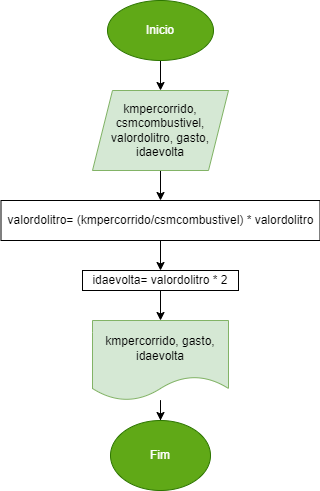

The diagram above was exported from draw.io. Its source (the exported page's mxGraphModel, read from the mxfile embedded in the PNG):
<mxGraphModel dx="880" dy="387" grid="1" gridSize="10" guides="1" tooltips="1" connect="1" arrows="1" fold="1" page="1" pageScale="1" pageWidth="827" pageHeight="1169" math="0" shadow="0">
  <root>
    <mxCell id="0" />
    <mxCell id="1" parent="0" />
    <mxCell id="ZTBW7BxlIzkI0J0o6_pq-3" value="" style="edgeStyle=orthogonalEdgeStyle;rounded=0;orthogonalLoop=1;jettySize=auto;html=1;" edge="1" parent="1" source="ZTBW7BxlIzkI0J0o6_pq-1" target="ZTBW7BxlIzkI0J0o6_pq-2">
      <mxGeometry relative="1" as="geometry" />
    </mxCell>
    <mxCell id="ZTBW7BxlIzkI0J0o6_pq-1" value="&lt;font style=&quot;vertical-align: inherit;&quot;&gt;&lt;font style=&quot;vertical-align: inherit;&quot;&gt;Inicio&lt;/font&gt;&lt;/font&gt;" style="ellipse;whiteSpace=wrap;html=1;fillColor=#60a917;fontColor=#ffffff;strokeColor=#2D7600;" vertex="1" parent="1">
      <mxGeometry x="361" y="10" width="106" height="60" as="geometry" />
    </mxCell>
    <mxCell id="ZTBW7BxlIzkI0J0o6_pq-5" value="" style="edgeStyle=orthogonalEdgeStyle;rounded=0;orthogonalLoop=1;jettySize=auto;html=1;" edge="1" parent="1" source="ZTBW7BxlIzkI0J0o6_pq-2" target="ZTBW7BxlIzkI0J0o6_pq-4">
      <mxGeometry relative="1" as="geometry" />
    </mxCell>
    <mxCell id="ZTBW7BxlIzkI0J0o6_pq-2" value="&lt;font style=&quot;vertical-align: inherit;&quot;&gt;&lt;font style=&quot;vertical-align: inherit;&quot;&gt;kmpercorrido, csmcombustivel, valordolitro, gasto, idaevolta&lt;/font&gt;&lt;/font&gt;" style="shape=parallelogram;perimeter=parallelogramPerimeter;whiteSpace=wrap;html=1;fixedSize=1;fillColor=#d5e8d4;strokeColor=#82b366;" vertex="1" parent="1">
      <mxGeometry x="346" y="100" width="136" height="80" as="geometry" />
    </mxCell>
    <mxCell id="ZTBW7BxlIzkI0J0o6_pq-7" value="" style="edgeStyle=orthogonalEdgeStyle;rounded=0;orthogonalLoop=1;jettySize=auto;html=1;" edge="1" parent="1" source="ZTBW7BxlIzkI0J0o6_pq-4" target="ZTBW7BxlIzkI0J0o6_pq-6">
      <mxGeometry relative="1" as="geometry" />
    </mxCell>
    <mxCell id="ZTBW7BxlIzkI0J0o6_pq-4" value="&lt;font style=&quot;vertical-align: inherit;&quot;&gt;&lt;font style=&quot;vertical-align: inherit;&quot;&gt;&lt;font style=&quot;vertical-align: inherit;&quot;&gt;&lt;font style=&quot;vertical-align: inherit;&quot;&gt;valordolitro= (kmpercorrido/csmcombustivel) * valordolitro&lt;/font&gt;&lt;/font&gt;&lt;/font&gt;&lt;/font&gt;" style="whiteSpace=wrap;html=1;" vertex="1" parent="1">
      <mxGeometry x="254.5" y="210" width="319" height="40" as="geometry" />
    </mxCell>
    <mxCell id="ZTBW7BxlIzkI0J0o6_pq-9" value="" style="edgeStyle=orthogonalEdgeStyle;rounded=0;orthogonalLoop=1;jettySize=auto;html=1;" edge="1" parent="1" source="ZTBW7BxlIzkI0J0o6_pq-6" target="ZTBW7BxlIzkI0J0o6_pq-8">
      <mxGeometry relative="1" as="geometry" />
    </mxCell>
    <mxCell id="ZTBW7BxlIzkI0J0o6_pq-6" value="&lt;font style=&quot;vertical-align: inherit;&quot;&gt;&lt;font style=&quot;vertical-align: inherit;&quot;&gt;idaevolta= valordolitro * 2&lt;/font&gt;&lt;/font&gt;" style="whiteSpace=wrap;html=1;" vertex="1" parent="1">
      <mxGeometry x="336" y="280" width="156" height="20" as="geometry" />
    </mxCell>
    <mxCell id="ZTBW7BxlIzkI0J0o6_pq-11" value="" style="edgeStyle=orthogonalEdgeStyle;rounded=0;orthogonalLoop=1;jettySize=auto;html=1;" edge="1" parent="1" source="ZTBW7BxlIzkI0J0o6_pq-8" target="ZTBW7BxlIzkI0J0o6_pq-10">
      <mxGeometry relative="1" as="geometry" />
    </mxCell>
    <mxCell id="ZTBW7BxlIzkI0J0o6_pq-8" value="&lt;font style=&quot;vertical-align: inherit;&quot;&gt;&lt;font style=&quot;vertical-align: inherit;&quot;&gt;kmpercorrido, gasto, idaevolta&lt;/font&gt;&lt;/font&gt;" style="shape=document;whiteSpace=wrap;html=1;boundedLbl=1;fillColor=#d5e8d4;strokeColor=#82b366;" vertex="1" parent="1">
      <mxGeometry x="346" y="330" width="136" height="80" as="geometry" />
    </mxCell>
    <mxCell id="ZTBW7BxlIzkI0J0o6_pq-10" value="&lt;font style=&quot;vertical-align: inherit;&quot;&gt;&lt;font style=&quot;vertical-align: inherit;&quot;&gt;Fim&lt;/font&gt;&lt;/font&gt;" style="ellipse;whiteSpace=wrap;html=1;fillColor=#60a917;fontColor=#ffffff;strokeColor=#2D7600;" vertex="1" parent="1">
      <mxGeometry x="364" y="430" width="100" height="70" as="geometry" />
    </mxCell>
  </root>
</mxGraphModel>